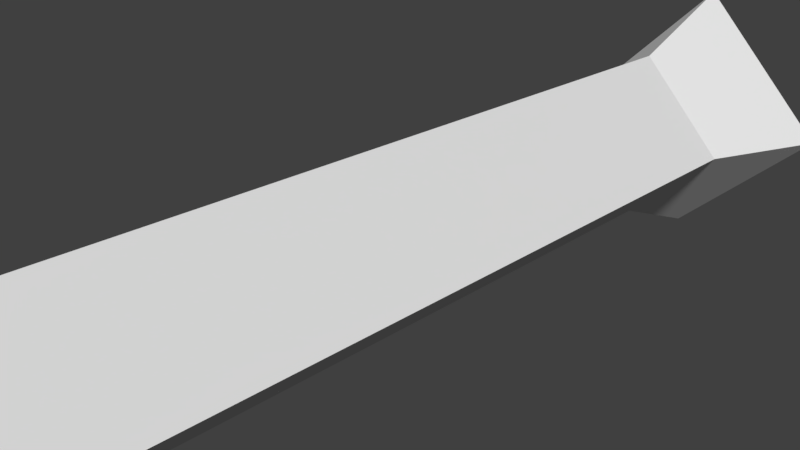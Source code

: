 # Source: missile.blend  (saved by Blender 2.79.0; exported with 4.5.12 LTS)
import bpy
from mathutils import Matrix  # noqa: F401  (used for matrix-valued properties, if any)

bpy.ops.wm.read_factory_settings(use_empty=True)
scene = bpy.context.scene
scene.name = 'Scene'

# ---- collections
col_collection_1 = bpy.data.collections.new('Collection 1'); scene.collection.children.link(col_collection_1)

# ---- materials (node trees are filled in below, after node groups)
mat_material = bpy.data.materials.new('Material')
mat_material.alpha_threshold = 0.0
mat_material.use_transparent_shadow = False
mat_material.roughness = 0.5
mat_material.specular_intensity = 0.0
mat_material.line_color = (0.0, 0.0, 0.0, 1.0)

# ---- material node trees

# ---- world
world_world = bpy.data.worlds.new('World'); scene.world = world_world
world_world.color = (0.05088, 0.05088, 0.05088)
world_world.use_sun_shadow = False
world_world.sun_shadow_jitter_overblur = 0.0
world_world.cycles.sampling_method = 'MANUAL'

# ---- cameras
cam_camera = bpy.data.cameras.new('Camera')
cam_camera.clip_end = 100.0
cam_camera.lens = 35.0
cam_camera.sensor_width = 32.0
cam_camera.sensor_height = 18.0
cam_camera.ortho_scale = 7.314
cam_camera.dof.focus_distance = 0.0
cam_camera.dof.aperture_fstop = 128.0

# ---- meshes
me_cube = bpy.data.meshes.new('Cube')
me_cube.from_pydata([(0.0, 0.7739, -1.414), (0.0, -0.6863, -1.414), (-1.414, -0.6863, 0.0), (-1.414, 0.7739, -2.98e-07), (1.414, 0.7739, -3.576e-07), (1.414, -0.6863, 4.172e-07), (-2.384e-07, -0.6863, 1.414), (0.0, 0.7739, 1.414), (-1.788e-07, -1.146, 1.192e-07), (2.191, 1.006, -4.558e-07), (-2.191, 1.006, -3.635e-07), (4.285e-06, 1.006, -2.191), (4.285e-06, 1.006, 2.191)], [], [(0, 1, 2, 3), (4, 7, 6, 5), (0, 4, 5, 1), (2, 1, 8), (2, 6, 7, 3), (0, 3, 10, 11), (4, 0, 11, 9), (5, 6, 8), (6, 2, 8), (1, 5, 8), (9, 11, 10, 12), (7, 4, 9, 12), (3, 7, 12, 10)])
_uv = me_cube.uv_layers.new(name='UVMap')
_uv.uv.foreach_set('vector', [0.3906, 0.0, 0.3906, 1.0, 0.0, 1.0, 0.0, 0.0, 0.0, 0.0, 0.3906, 0.0, 0.3906, 1.0, 0.0, 1.0, 0.0, 0.0, 0.3906, 0.0, 0.3906, 1.0, 0.0, 1.0, 0.3906, 1.0, 1.0, 0.3906, 1.0, 1.0, 0.3906, 1.0, 0.0, 1.0, 0.0, 0.0, 0.3906, 0.0, 0.3906, 0.4062, 0.3906, 0.0, 0.6406, 0.0, 0.6406, 0.4062, 0.3906, 0.4062, 0.3906, 0.0, 0.6406, 0.0, 0.6406, 0.4062, 0.3906, 1.0, 1.0, 0.3906, 1.0, 1.0, 0.3906, 1.0, 1.0, 0.3906, 1.0, 1.0, 0.3906, 1.0, 1.0, 0.3906, 1.0, 1.0, 1.0, 0.0, 1.0, 0.3594, 0.6406, 0.3594, 0.6406, 0.0, 0.3906, 0.4062, 0.3906, 0.0, 0.6406, 0.0, 0.6406, 0.4062, 0.3906, 0.4062, 0.3906, 0.0, 0.6406, 0.0, 0.6406, 0.4062])
me_cube.materials.append(mat_material)
me_cube.use_remesh_preserve_volume = False
me_cube.use_remesh_preserve_attributes = False
me_cube.use_mirror_vertex_groups = False
me_cube.update()

# ---- objects
ob_cube = bpy.data.objects.new('Cube', me_cube)
ob_camera = bpy.data.objects.new('Camera', cam_camera)

# ---- transforms, parenting, visibility, modifiers, constraints
ob_cube.location = (0.0, 0.0, 0.0)
ob_cube.scale = (1.0, 8.0, 1.0)
ob_cube.lock_rotations_4d = False
ob_cube.empty_display_type = 'ARROWS'
ob_cube.lineart.crease_threshold = 0.0
ob_camera.location = (7.481, -6.508, 5.344)
ob_camera.rotation_euler = (1.109, 0.0, 0.8149)
ob_camera.lock_rotations_4d = False
ob_camera.empty_display_type = 'ARROWS'
ob_camera.color = (0.0, 0.0, 0.0, 0.0)
ob_camera.display_type = 'WIRE'
ob_camera.lineart.crease_threshold = 0.0

# ---- collection membership
col_collection_1.objects.link(ob_cube)
col_collection_1.objects.link(ob_camera)

# ---- scene / render settings (as saved in the file)
scene.camera = ob_camera
scene.frame_start = 1; scene.frame_end = 250; scene.frame_set(1)
scene.render.engine = 'BLENDER_EEVEE_NEXT'
scene.render.resolution_percentage = 50
scene.render.dither_intensity = 0.0
scene.cycles.use_denoising = False
scene.cycles.samples = 128
scene.cycles.sampling_pattern = 'TABULATED_SOBOL'
scene.cycles.use_adaptive_sampling = False
scene.cycles.use_light_tree = False
scene.cycles.blur_glossy = 0.0
scene.cycles.sample_clamp_indirect = 0.0
scene.view_settings.view_transform = 'Standard'
bpy.context.view_layer.update()

# ---- added for rendering (the .blend has no usable light): sun
light_auto_sun = bpy.data.lights.new('AutoSun', 'SUN')
light_auto_sun.energy = 3.0
light_auto_sun.angle = 0.0523599
ob_auto_sun = bpy.data.objects.new('AutoSun', light_auto_sun)
scene.collection.objects.link(ob_auto_sun)
ob_auto_sun.rotation_euler = (0.872665, 0.174533, 0.523599)
bpy.context.view_layer.update()
